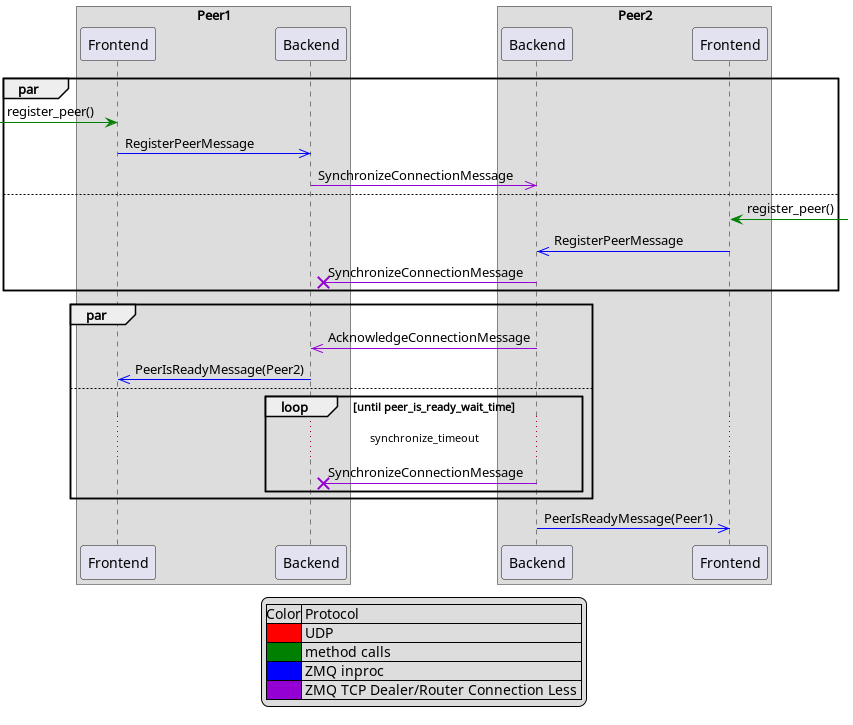

The diagram above was rendered by PlantUML. Its source (embedded in the PNG):
@startuml
'https://plantuml.com/sequence-diagram

!include base.puml

par
    [-[$method_call]> Peer1Frontend: register_peer()
    Peer1Frontend -[$zmq_inproc]>> Peer1Backend: RegisterPeerMessage
    Peer1Backend -[$zmq_tcp_rd_no_con]>> Peer2Backend: SynchronizeConnectionMessage
else
    Peer2Frontend <[$method_call]-] : register_peer()
    Peer2Backend <<[$zmq_inproc]- Peer2Frontend: RegisterPeerMessage
    Peer1Backend x[$zmq_tcp_rd_no_con]- Peer2Backend : SynchronizeConnectionMessage
end

par
    Peer1Backend <<[$zmq_tcp_rd_no_con]- Peer2Backend: AcknowledgeConnectionMessage
    Peer1Backend -[$zmq_inproc]>> Peer1Frontend: PeerIsReadyMessage(Peer2)
else
    loop until peer_is_ready_wait_time
        ...synchronize_timeout...
        Peer1Backend x[$zmq_tcp_rd_no_con]- Peer2Backend : SynchronizeConnectionMessage
    end
end

Peer2Backend -[$zmq_inproc]>> Peer2Frontend: PeerIsReadyMessage(Peer1)

@enduml